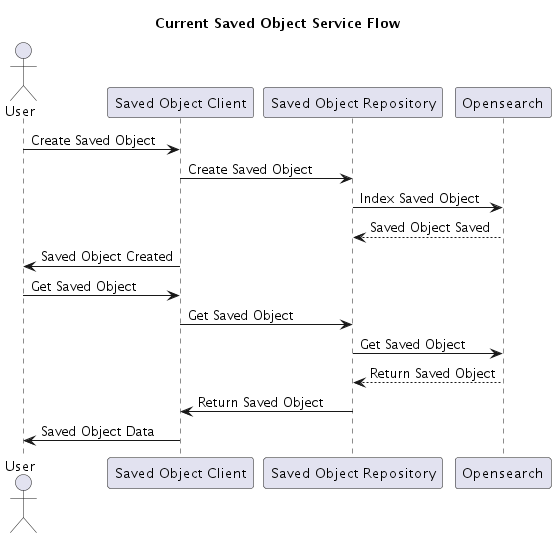

The diagram above was rendered by PlantUML. Its source (embedded in the PNG):
@startuml
title: Current Saved Object Service Flow
actor User
participant "Saved Object Client" as Client
participant "Saved Object Repository" as Repo
participant "Opensearch" as OS

User -> Client: Create Saved Object
Client -> Repo: Create Saved Object
Repo -> OS: Index Saved Object
OS --> Repo: Saved Object Saved
Client -> User: Saved Object Created
User -> Client: Get Saved Object
Client -> Repo: Get Saved Object
Repo -> OS: Get Saved Object
OS --> Repo: Return Saved Object
Repo -> Client: Return Saved Object
Client -> User: Saved Object Data
@enduml